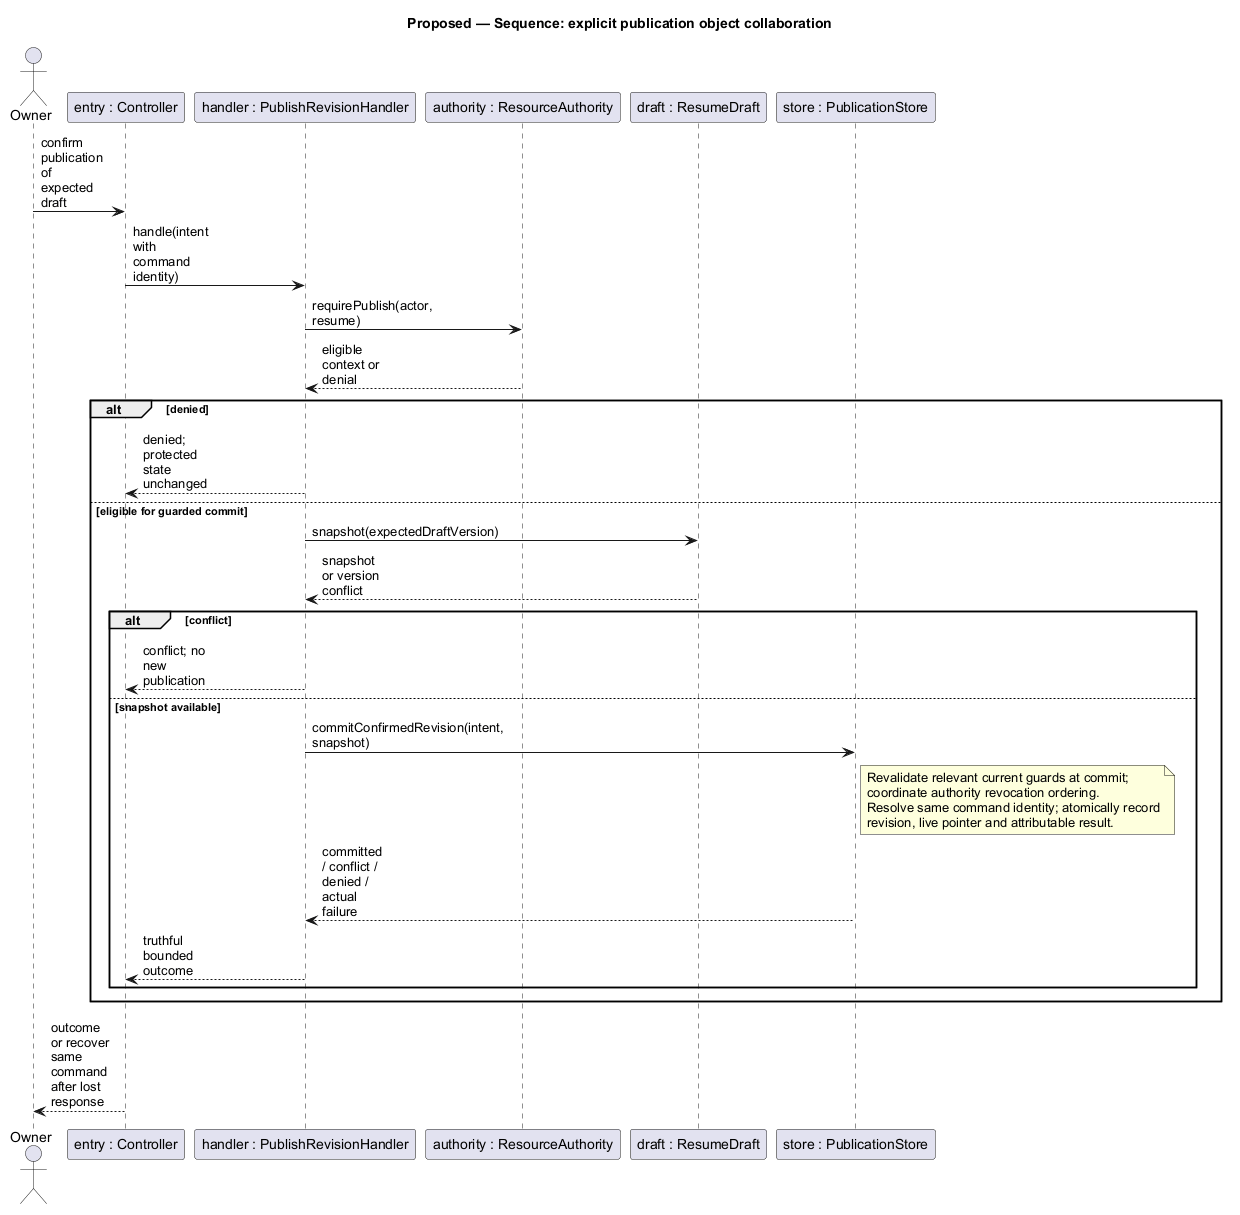

The diagram above was rendered by PlantUML. Its source (embedded in the PNG):
@startuml
' OWNER-MVP-2026-11-04 review: Reference / design method. Native Git/OO/data notation illustration, not a commitment to advanced product features.
title Proposed — Sequence: explicit publication object collaboration
skinparam backgroundColor white
skinparam shadowing false
skinparam defaultFontName Arial
skinparam classAttributeIconSize 0
skinparam maxMessageSize 65

actor Owner
participant "entry : Controller" as C
participant "handler : PublishRevisionHandler" as H
participant "authority : ResourceAuthority" as A
participant "draft : ResumeDraft" as D
participant "store : PublicationStore" as S
Owner -> C : confirm publication of expected draft
C -> H : handle(intent with command identity)
H -> A : requirePublish(actor, resume)
A --> H : eligible context or denial
alt denied
 H --> C : denied; protected state unchanged
else eligible for guarded commit
 H -> D : snapshot(expectedDraftVersion)
 D --> H : snapshot or version conflict
 alt conflict
  H --> C : conflict; no new publication
 else snapshot available
  H -> S : commitConfirmedRevision(intent, snapshot)
  note right of S
   Revalidate relevant current guards at commit;
   coordinate authority revocation ordering.
   Resolve same command identity; atomically record
   revision, live pointer and attributable result.
  end note
  S --> H : committed / conflict / denied / actual failure
  H --> C : truthful bounded outcome
 end
end
C --> Owner : outcome or recover same command after lost response

@enduml